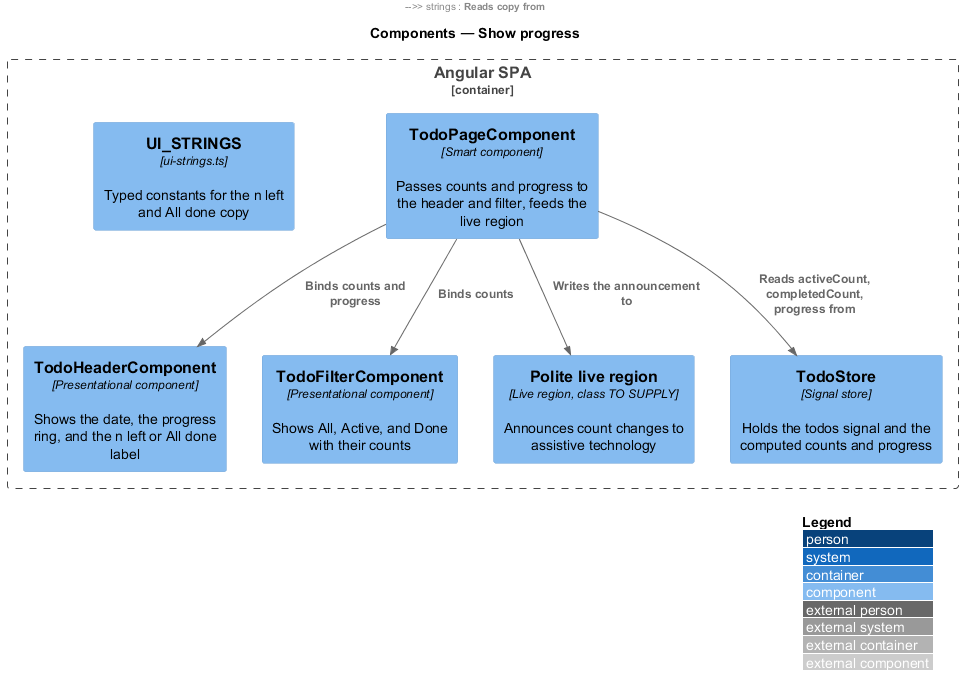

The diagram above was rendered by PlantUML. Its source (embedded in the PNG):
@startuml
!include <C4/C4_Component>
LAYOUT_WITH_LEGEND()
title Components — Show progress

Container_Boundary(spa, "Angular SPA") {
  Component(page, "TodoPageComponent", "Smart component", "Passes counts and progress to the header and filter, feeds the live region")
  Component(header, "TodoHeaderComponent", "Presentational component", "Shows the date, the progress ring, and the n left or All done label")
  Component(filter, "TodoFilterComponent", "Presentational component", "Shows All, Active, and Done with their counts")
  Component(live, "Polite live region", "Live region, class TO SUPPLY", "Announces count changes to assistive technology")
  Component(store, "TodoStore", "Signal store", "Holds the todos signal and the computed counts and progress")
  Component(strings, "UI_STRINGS", "ui-strings.ts", "Typed constants for the n left and All done copy")
}

Rel(page, store, "Reads activeCount, completedCount, progress from")
Rel(page, header, "Binds counts and progress")
Rel(page, filter, "Binds counts")
Rel(page, live, "Writes the announcement to")
Rel(header, strings, "Reads copy from")
@enduml